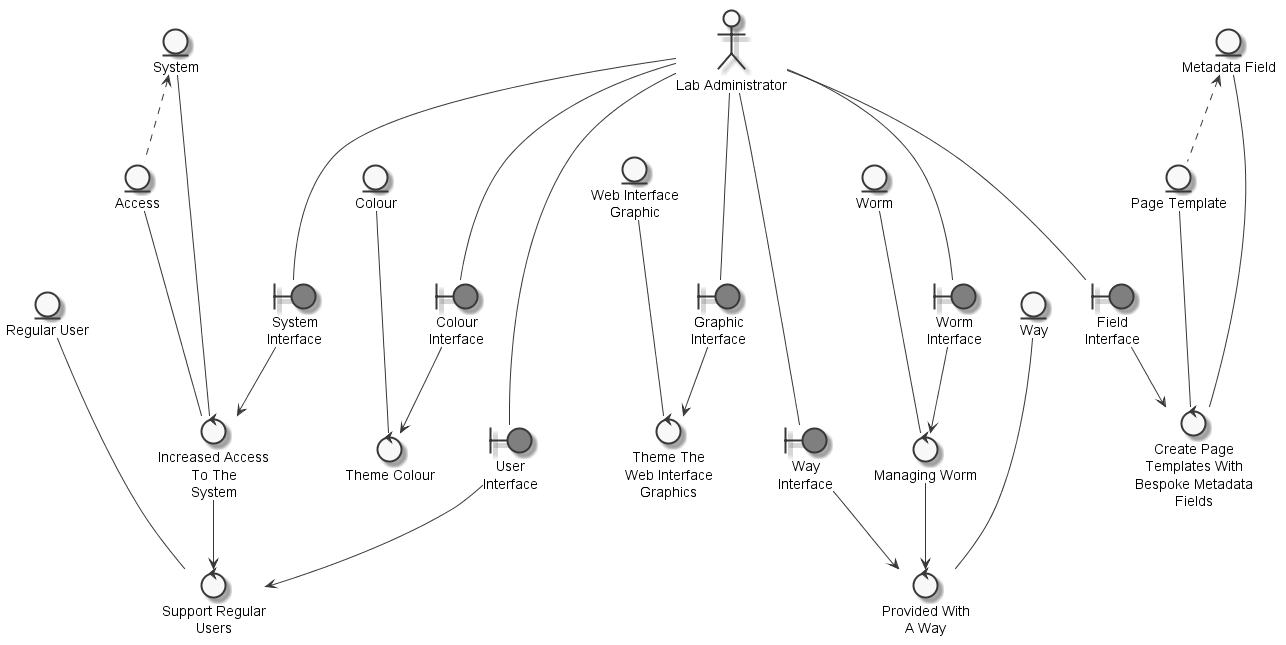

The diagram above was rendered by PlantUML. Its source (embedded in the PNG):
@startuml
	skinparam defaultTextAlignment center
	skinparam monochrome true

	entity "Colour" as thingcolour
	entity "Regular User" as thingregularuser
	entity "Access" as thingaccess
	entity "System" as thingsystem
	entity "Worm" as thingworm
	entity "Way" as thingway
	entity "Web Interface\nGraphic" as thingwebinterfacegraphic
	entity "Page Template" as thingpagetemplate
	entity "Metadata Field" as thingmetadatafield
	actor "Lab Administrator" as actorlabadministrator
	boundary "Graphic\nInterface" as thinggraphicinterface #grey
	boundary "Colour\nInterface" as thingcolourinterface #grey
	boundary "System\nInterface" as thingsysteminterface #grey
	boundary "User\nInterface" as thinguserinterface #grey
	boundary "Field\nInterface" as thingfieldinterface #grey
	boundary "Worm\nInterface" as thingworminterface #grey
	boundary "Way\nInterface" as thingwayinterface #grey
	control "Theme The\nWeb Interface\nGraphics" as controlthemewebinterfacegraphics
	control "Theme Colour" as controlthemecolour
	control "Increased Access\nTo The\nSystem" as controlincreaseaccesssupportregularuser
	control "Support Regular\nUsers" as controlsupportregularuser
	control "Create Page\nTemplates With\nBespoke Metadata\nFields" as controlcreatepagetemplates
	control "Managing Worm" as controlmanageprovidewayworm
	control "Provided With\nA Way" as controlprovideway

	thingsystem <.. thingaccess
	thingmetadatafield <.. thingpagetemplate
	actorlabadministrator --- thinggraphicinterface
	actorlabadministrator --- thingcolourinterface
	actorlabadministrator --- thingsysteminterface
	actorlabadministrator --- thinguserinterface
	actorlabadministrator --- thingfieldinterface
	actorlabadministrator --- thingworminterface
	actorlabadministrator --- thingwayinterface
	thingwebinterfacegraphic --- controlthemewebinterfacegraphics
	thinggraphicinterface --> controlthemewebinterfacegraphics
	thingcolour --- controlthemecolour
	thingcolourinterface --> controlthemecolour
	thingaccess --- controlincreaseaccesssupportregularuser
	thingsystem --- controlincreaseaccesssupportregularuser
	thingsysteminterface --> controlincreaseaccesssupportregularuser
	controlincreaseaccesssupportregularuser --> controlsupportregularuser
	thingregularuser --- controlsupportregularuser
	thinguserinterface --> controlsupportregularuser
	thingpagetemplate --- controlcreatepagetemplates
	thingmetadatafield --- controlcreatepagetemplates
	thingfieldinterface --> controlcreatepagetemplates
	thingworm --- controlmanageprovidewayworm
	thingworminterface --> controlmanageprovidewayworm
	controlmanageprovidewayworm --> controlprovideway
	thingway --- controlprovideway
	thingwayinterface --> controlprovideway

@enduml